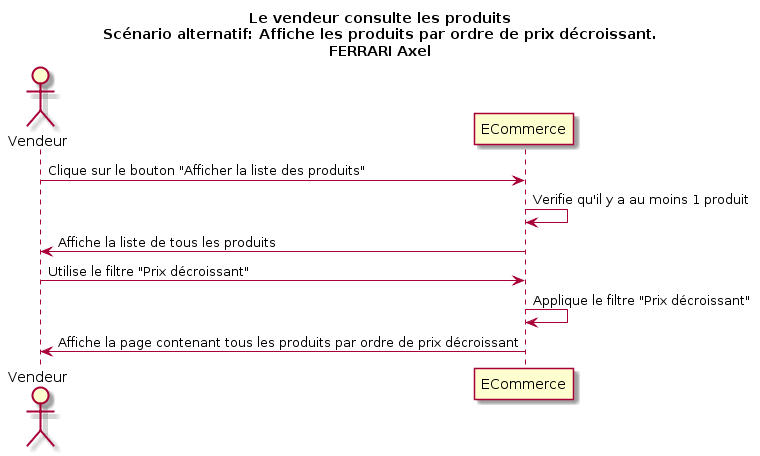

The diagram above was rendered by PlantUML. Its source (embedded in the PNG):
@startuml
Title Le vendeur consulte les produits\nScénario alternatif: Affiche les produits par ordre de prix décroissant.\nFERRARI Axel
Actor Vendeur as v
participant ECommerce as a

v -> a : Clique sur le bouton "Afficher la liste des produits"
a -> a : Verifie qu'il y a au moins 1 produit
v <- a : Affiche la liste de tous les produits
v -> a : Utilise le filtre "Prix décroissant"
a -> a : Applique le filtre "Prix décroissant"
v <- a : Affiche la page contenant tous les produits par ordre de prix décroissant
@enduml